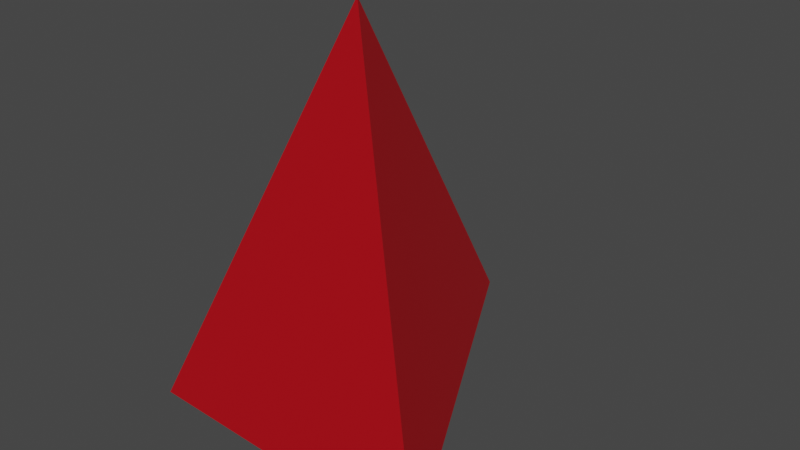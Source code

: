 # Source: fragment.blend  (saved by Blender 4.2.66; exported with 4.5.12 LTS)
import bpy
from mathutils import Matrix  # noqa: F401  (used for matrix-valued properties, if any)

bpy.ops.wm.read_factory_settings(use_empty=True)
scene = bpy.context.scene
scene.name = 'Scene'

# ---- collections
col_collection = bpy.data.collections.new('Collection'); scene.collection.children.link(col_collection)

# ---- materials (node trees are filled in below, after node groups)
mat_material_001 = bpy.data.materials.new('Material.001')
mat_material_001.use_transparent_shadow = False

# ---- material node trees
mat_material_001.use_nodes = True; mat_material_001.node_tree.nodes.clear()
_N = mat_material_001.node_tree.nodes; _L = mat_material_001.node_tree.links
n0 = _N.new('ShaderNodeBsdfPrincipled'); n0.name = 'Principled BSDF'; n0.location = (10, 300)
n0.distribution = 'GGX'
n0.subsurface_method = 'RANDOM_WALK_SKIN'
n0.inputs[0].default_value = (0.4109, 0.0, 0.00548, 1.0)
n0.inputs[3].default_value = 1.45
n0.inputs[27].default_value = (0.0, 0.0, 0.0, 1.0)
n0.inputs[28].default_value = 1.0
n1 = _N.new('ShaderNodeOutputMaterial'); n1.name = 'Material Output'; n1.location = (300, 300)
_L.new(n0.outputs[0], n1.inputs[0])
n1.is_active_output = True

# ---- world
world_world = bpy.data.worlds.new('World'); scene.world = world_world
world_world.use_nodes = True; world_world.node_tree.nodes.clear()
_N = world_world.node_tree.nodes; _L = world_world.node_tree.links
n0 = _N.new('ShaderNodeOutputWorld'); n0.name = 'World Output'; n0.location = (300, 300)
n1 = _N.new('ShaderNodeBackground'); n1.name = 'Background'; n1.location = (10, 300)
n1.inputs[0].default_value = (0.05088, 0.05088, 0.05088, 1.0)
_L.new(n1.outputs[0], n0.inputs[0])
n0.is_active_output = True
world_world.color = (0.05088, 0.05088, 0.05088)
world_world.use_sun_shadow = False
world_world.sun_shadow_jitter_overblur = 0.0

# ---- meshes
me_cone = bpy.data.meshes.new('Cone')
me_cone.from_pydata([(0.07299, 1.051, -0.9488), (0.9811, -1.003, -0.9193), (-0.5846, -0.7853, -1.109), (-0.2696, 0.3533, 0.9518)], [], [(0, 3, 1), (0, 1, 2), (1, 3, 2), (2, 3, 0)])
_uv = me_cone.uv_layers.new(name='UVMap')
_uv.uv.foreach_set('vector', [0.25, 0.49, 0.25, 0.25, 0.4578, 0.13, 0.75, 0.49, 0.9578, 0.13, 0.5422, 0.13, 0.4578, 0.13, 0.25, 0.25, 0.04215, 0.13, 0.04215, 0.13, 0.25, 0.25, 0.25, 0.49])
me_cone.materials.append(mat_material_001)
me_cone.update()

# ---- objects
ob_fragment = bpy.data.objects.new('fragment', me_cone)

# ---- transforms, parenting, visibility, modifiers, constraints
ob_fragment.location = (0.0, 0.0, 0.0)
ob_fragment.scale = (1.0, 0.84, 0.81)

# ---- collection membership
col_collection.objects.link(ob_fragment)

# ---- scene / render settings (as saved in the file)
scene.frame_start = 1; scene.frame_end = 250; scene.frame_set(1)
scene.render.engine = 'BLENDER_EEVEE_NEXT'
scene.cycles.sampling_pattern = 'TABULATED_SOBOL'
scene.view_settings.view_transform = 'Filmic'
bpy.context.view_layer.update()

# ---- added for rendering (the .blend has no active camera and no usable light): camera, sun
cam_auto = bpy.data.cameras.new('AutoCamera')
cam_auto.lens = 50.0
cam_auto.sensor_width = 36.0
cam_auto.clip_end = 1000.0
ob_auto_camera = bpy.data.objects.new('AutoCamera', cam_auto)
scene.collection.objects.link(ob_auto_camera)
ob_auto_camera.location = (2.84984, -3.16194, 2.05758)
ob_auto_camera.rotation_euler = (1.09748, -7.21219e-08, 0.694738)
scene.camera = ob_auto_camera
light_auto_sun = bpy.data.lights.new('AutoSun', 'SUN')
light_auto_sun.energy = 3.0
light_auto_sun.angle = 0.0523599
ob_auto_sun = bpy.data.objects.new('AutoSun', light_auto_sun)
scene.collection.objects.link(ob_auto_sun)
ob_auto_sun.rotation_euler = (0.872665, 0.174533, 0.523599)
bpy.context.view_layer.update()
